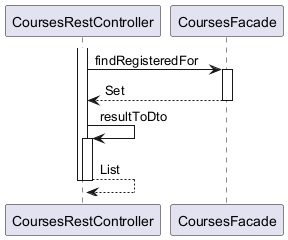

The diagram above was rendered by PlantUML. Its source (embedded in the PNG):
@startuml

participant CoursesRestController
participant CoursesFacade

activate CoursesRestController
	CoursesRestController -> CoursesFacade : findRegisteredFor
	activate CoursesFacade
		CoursesFacade --> CoursesRestController : Set
	deactivate CoursesFacade
	CoursesRestController -> CoursesRestController : resultToDto
	activate CoursesRestController
		CoursesRestController --> CoursesRestController : List
	deactivate CoursesRestController
deactivate CoursesRestController

@enduml